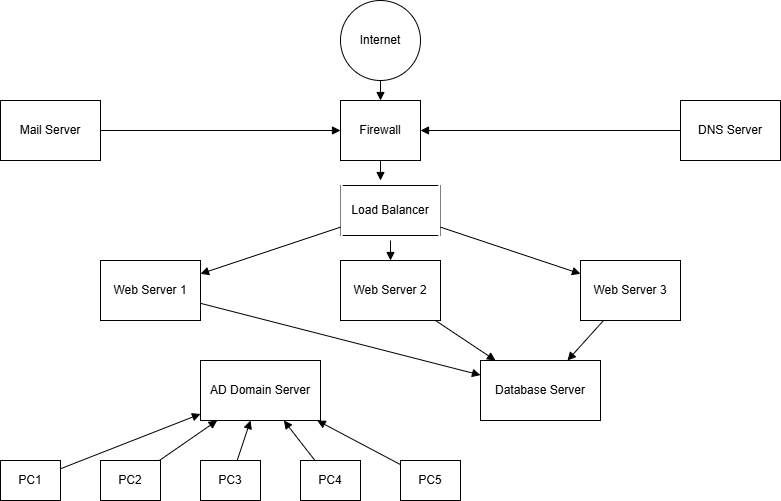

The diagram above was exported from draw.io. Its source (the exported page's mxGraphModel, read from the mxfile embedded in the PNG):
<mxGraphModel dx="948" dy="597" grid="1" gridSize="10" guides="1" tooltips="1" connect="1" arrows="1" fold="1" page="1" pageScale="1" pageWidth="827" pageHeight="1169" math="0" shadow="0">
  <root>
    <mxCell id="0" />
    <mxCell id="1" parent="0" />
    <mxCell id="rg3u6EmO99lkzTS002Br-17" value="" style="rounded=0;whiteSpace=wrap;html=1;" vertex="1" parent="1">
      <mxGeometry x="440" y="225" width="100" height="50" as="geometry" />
    </mxCell>
    <mxCell id="2" value="Internet" style="ellipse;whiteSpace=wrap;html=1;aspect=fixed;" parent="1" vertex="1">
      <mxGeometry x="440" y="40" width="80" height="80" as="geometry" />
    </mxCell>
    <mxCell id="3" value="Firewall" style="shape=mxgraph.cisco19.security;whiteSpace=wrap;html=1;" parent="1" vertex="1">
      <mxGeometry x="440" y="140" width="80" height="60" as="geometry" />
    </mxCell>
    <mxCell id="a1" style="endArrow=block;html=1;strokeColor=#000000;" parent="1" source="2" target="3" edge="1">
      <mxGeometry relative="1" as="geometry" />
    </mxCell>
    <mxCell id="4" value="Load Balancer" style="shape=mxgraph.cisco19.load_balancer;whiteSpace=wrap;html=1;" parent="1" vertex="1">
      <mxGeometry x="440" y="220" width="100" height="60" as="geometry" />
    </mxCell>
    <mxCell id="a2" style="endArrow=block;html=1;strokeColor=#000000;" parent="1" source="3" edge="1">
      <mxGeometry relative="1" as="geometry">
        <mxPoint x="480" y="220" as="targetPoint" />
      </mxGeometry>
    </mxCell>
    <mxCell id="5" value="Web Server 1" style="shape=mxgraph.cisco19.web_server;whiteSpace=wrap;html=1;" parent="1" vertex="1">
      <mxGeometry x="200" y="300" width="100" height="60" as="geometry" />
    </mxCell>
    <mxCell id="6" value="Web Server 2" style="shape=mxgraph.cisco19.web_server;whiteSpace=wrap;html=1;" parent="1" vertex="1">
      <mxGeometry x="440" y="300" width="100" height="60" as="geometry" />
    </mxCell>
    <mxCell id="7" value="Web Server 3" style="shape=mxgraph.cisco19.web_server;whiteSpace=wrap;html=1;" parent="1" vertex="1">
      <mxGeometry x="680" y="300" width="100" height="60" as="geometry" />
    </mxCell>
    <mxCell id="a3" style="endArrow=block;html=1;strokeColor=#000000;" parent="1" source="4" target="5" edge="1">
      <mxGeometry relative="1" as="geometry" />
    </mxCell>
    <mxCell id="a4" style="endArrow=block;html=1;strokeColor=#000000;" parent="1" source="4" target="6" edge="1">
      <mxGeometry relative="1" as="geometry" />
    </mxCell>
    <mxCell id="a5" style="endArrow=block;html=1;strokeColor=#000000;" parent="1" source="4" target="7" edge="1">
      <mxGeometry relative="1" as="geometry" />
    </mxCell>
    <mxCell id="8" value="Mail Server" style="shape=mxgraph.cisco19.mail;whiteSpace=wrap;html=1;" parent="1" vertex="1">
      <mxGeometry x="100" y="140" width="100" height="60" as="geometry" />
    </mxCell>
    <mxCell id="a6" style="endArrow=block;html=1;strokeColor=#000000;" parent="1" source="8" target="3" edge="1">
      <mxGeometry relative="1" as="geometry" />
    </mxCell>
    <mxCell id="9" value="DNS Server" style="shape=mxgraph.cisco19.dns;whiteSpace=wrap;html=1;" parent="1" vertex="1">
      <mxGeometry x="780" y="140" width="100" height="60" as="geometry" />
    </mxCell>
    <mxCell id="a7" style="endArrow=block;html=1;strokeColor=#000000;" parent="1" source="9" target="3" edge="1">
      <mxGeometry relative="1" as="geometry" />
    </mxCell>
    <mxCell id="10" value="AD Domain Server" style="shape=mxgraph.cisco19.directory_server;whiteSpace=wrap;html=1;" parent="1" vertex="1">
      <mxGeometry x="300" y="400" width="120" height="60" as="geometry" />
    </mxCell>
    <mxCell id="11" value="Database Server" style="shape=mxgraph.cisco19.database_server;whiteSpace=wrap;html=1;" parent="1" vertex="1">
      <mxGeometry x="580" y="400" width="120" height="60" as="geometry" />
    </mxCell>
    <mxCell id="a8" style="endArrow=block;html=1;strokeColor=#000000;" parent="1" source="5" target="11" edge="1">
      <mxGeometry relative="1" as="geometry" />
    </mxCell>
    <mxCell id="a9" style="endArrow=block;html=1;strokeColor=#000000;" parent="1" source="6" target="11" edge="1">
      <mxGeometry relative="1" as="geometry" />
    </mxCell>
    <mxCell id="a10" style="endArrow=block;html=1;strokeColor=#000000;" parent="1" source="7" target="11" edge="1">
      <mxGeometry relative="1" as="geometry" />
    </mxCell>
    <mxCell id="12" value="PC1" style="shape=mxgraph.cisco19.pc;whiteSpace=wrap;html=1;" parent="1" vertex="1">
      <mxGeometry x="100" y="500" width="60" height="40" as="geometry" />
    </mxCell>
    <mxCell id="13" value="PC2" style="shape=mxgraph.cisco19.pc;whiteSpace=wrap;html=1;" parent="1" vertex="1">
      <mxGeometry x="200" y="500" width="60" height="40" as="geometry" />
    </mxCell>
    <mxCell id="14" value="PC3" style="shape=mxgraph.cisco19.pc;whiteSpace=wrap;html=1;" parent="1" vertex="1">
      <mxGeometry x="300" y="500" width="60" height="40" as="geometry" />
    </mxCell>
    <mxCell id="15" value="PC4" style="shape=mxgraph.cisco19.pc;whiteSpace=wrap;html=1;" parent="1" vertex="1">
      <mxGeometry x="400" y="500" width="60" height="40" as="geometry" />
    </mxCell>
    <mxCell id="16" value="PC5" style="shape=mxgraph.cisco19.pc;whiteSpace=wrap;html=1;" parent="1" vertex="1">
      <mxGeometry x="500" y="500" width="60" height="40" as="geometry" />
    </mxCell>
    <mxCell id="a11" style="endArrow=block;html=1;strokeColor=#000000;" parent="1" source="12" target="10" edge="1">
      <mxGeometry relative="1" as="geometry" />
    </mxCell>
    <mxCell id="a12" style="endArrow=block;html=1;strokeColor=#000000;" parent="1" source="13" target="10" edge="1">
      <mxGeometry relative="1" as="geometry" />
    </mxCell>
    <mxCell id="a13" style="endArrow=block;html=1;strokeColor=#000000;" parent="1" source="14" target="10" edge="1">
      <mxGeometry relative="1" as="geometry" />
    </mxCell>
    <mxCell id="a14" style="endArrow=block;html=1;strokeColor=#000000;" parent="1" source="15" target="10" edge="1">
      <mxGeometry relative="1" as="geometry" />
    </mxCell>
    <mxCell id="a15" style="endArrow=block;html=1;strokeColor=#000000;" parent="1" source="16" target="10" edge="1">
      <mxGeometry relative="1" as="geometry" />
    </mxCell>
  </root>
</mxGraphModel>